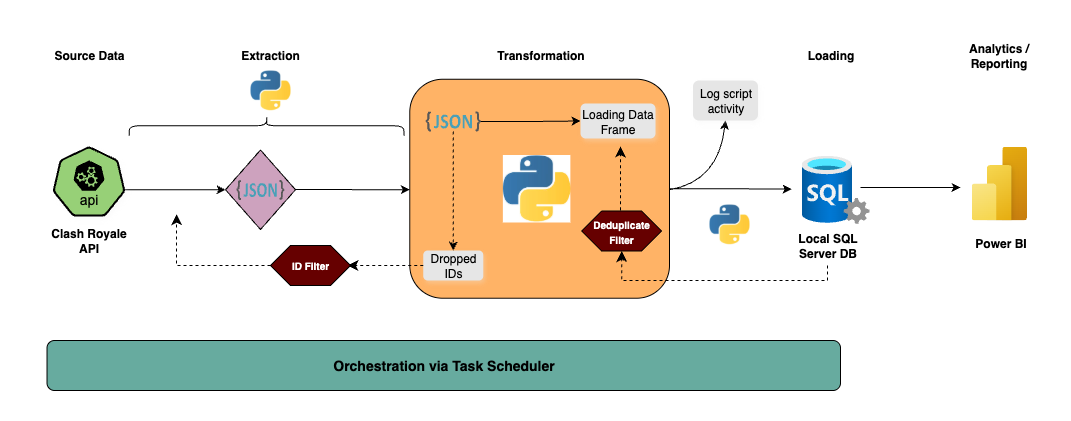

The diagram above was exported from draw.io. Its source (the exported page's mxGraphModel, read from the mxfile embedded in the PNG):
<mxGraphModel dx="2276" dy="790" grid="1" gridSize="10" guides="1" tooltips="1" connect="1" arrows="1" fold="1" page="1" pageScale="1" pageWidth="850" pageHeight="1100" background="none" math="0" shadow="0">
  <root>
    <mxCell id="0" />
    <mxCell id="1" parent="0" />
    <mxCell id="3Hj2cdgr7c9HcA74D6Cs-30" value="" style="rounded=0;whiteSpace=wrap;html=1;fillColor=light-dark(#FFFFFF,#FFFFFF);" parent="1" vertex="1">
      <mxGeometry x="-180" y="30" width="1070" height="420" as="geometry" />
    </mxCell>
    <mxCell id="3Hj2cdgr7c9HcA74D6Cs-10" value="" style="rounded=1;whiteSpace=wrap;html=1;fillColor=light-dark(#FFFFFF,#FFB366);strokeColor=light-dark(#000000,#000000);" parent="1" vertex="1">
      <mxGeometry x="229.25" y="108.75" width="259.75" height="219" as="geometry" />
    </mxCell>
    <mxCell id="yrFfA0MpSbUqtYYMnsFx-5" value="" style="edgeStyle=orthogonalEdgeStyle;rounded=0;orthogonalLoop=1;jettySize=auto;html=1;strokeColor=light-dark(#000000,#000000);exitX=0.938;exitY=0.498;exitDx=0;exitDy=0;exitPerimeter=0;entryX=0;entryY=0.5;entryDx=0;entryDy=0;" parent="1" target="3Hj2cdgr7c9HcA74D6Cs-14" edge="1">
      <mxGeometry relative="1" as="geometry">
        <mxPoint x="-59.56104000000005" y="215.86000000000013" as="sourcePoint" />
        <mxPoint x="36" y="219" as="targetPoint" />
        <Array as="points">
          <mxPoint x="-60" y="219" />
        </Array>
      </mxGeometry>
    </mxCell>
    <mxCell id="yrFfA0MpSbUqtYYMnsFx-2" value="" style="aspect=fixed;sketch=0;html=1;dashed=0;whitespace=wrap;verticalLabelPosition=bottom;verticalAlign=top;fillColor=light-dark(#FFFFFF,#97D077);strokeColor=light-dark(#000000,#000000);points=[[0.005,0.63,0],[0.1,0.2,0],[0.9,0.2,0],[0.5,0,0],[0.995,0.63,0],[0.72,0.99,0],[0.5,1,0],[0.28,0.99,0]];shape=mxgraph.kubernetes.icon2;kubernetesLabel=1;prIcon=api;shadow=1;fontStyle=0" parent="1" vertex="1">
      <mxGeometry x="-127.96" y="176" width="72.92" height="70" as="geometry" />
    </mxCell>
    <mxCell id="yrFfA0MpSbUqtYYMnsFx-3" value="&lt;b&gt;&lt;font style=&quot;color: light-dark(rgb(0, 0, 0), rgb(0, 0, 0));&quot;&gt;Clash Royale API&lt;/font&gt;&lt;/b&gt;" style="text;html=1;align=center;verticalAlign=middle;whiteSpace=wrap;rounded=0;" parent="1" vertex="1">
      <mxGeometry x="-134" y="255" width="85" height="30" as="geometry" />
    </mxCell>
    <mxCell id="3Hj2cdgr7c9HcA74D6Cs-2" style="edgeStyle=orthogonalEdgeStyle;rounded=0;orthogonalLoop=1;jettySize=auto;html=1;strokeColor=light-dark(#000000,#000000);" parent="1" edge="1">
      <mxGeometry relative="1" as="geometry">
        <mxPoint x="680" y="217" as="sourcePoint" />
        <mxPoint x="780" y="217" as="targetPoint" />
      </mxGeometry>
    </mxCell>
    <mxCell id="yrFfA0MpSbUqtYYMnsFx-11" value="&lt;b&gt;&lt;font style=&quot;color: light-dark(rgb(0, 0, 0), rgb(0, 0, 0));&quot;&gt;Local SQL Server DB&lt;/font&gt;&lt;/b&gt;" style="text;html=1;align=center;verticalAlign=middle;whiteSpace=wrap;rounded=0;" parent="1" vertex="1">
      <mxGeometry x="605" y="260" width="85" height="30" as="geometry" />
    </mxCell>
    <mxCell id="3Hj2cdgr7c9HcA74D6Cs-1" value="" style="image;aspect=fixed;html=1;points=[];align=center;fontSize=12;image=img/lib/azure2/power_platform/PowerBI.svg;" parent="1" vertex="1">
      <mxGeometry x="791" y="176" width="55.5" height="74" as="geometry" />
    </mxCell>
    <mxCell id="3Hj2cdgr7c9HcA74D6Cs-3" value="&lt;b&gt;&lt;font style=&quot;color: light-dark(rgb(0, 0, 0), rgb(0, 0, 0));&quot;&gt;Power BI&lt;/font&gt;&lt;/b&gt;" style="text;html=1;align=center;verticalAlign=middle;whiteSpace=wrap;rounded=0;" parent="1" vertex="1">
      <mxGeometry x="778" y="258" width="85" height="30" as="geometry" />
    </mxCell>
    <mxCell id="3Hj2cdgr7c9HcA74D6Cs-4" value="&lt;font style=&quot;color: light-dark(rgb(0, 0, 0), rgb(0, 0, 0));&quot;&gt;Extraction&lt;/font&gt;" style="text;html=1;align=center;verticalAlign=middle;whiteSpace=wrap;rounded=0;fontStyle=1" parent="1" vertex="1">
      <mxGeometry x="60.00000000000003" y="70" width="60" height="30" as="geometry" />
    </mxCell>
    <mxCell id="3Hj2cdgr7c9HcA74D6Cs-5" value="&lt;b&gt;&lt;font style=&quot;color: light-dark(rgb(0, 0, 0), rgb(0, 0, 0));&quot;&gt;Loading&lt;/font&gt;&lt;/b&gt;" style="text;html=1;align=center;verticalAlign=middle;whiteSpace=wrap;rounded=0;" parent="1" vertex="1">
      <mxGeometry x="608" y="70" width="85" height="30" as="geometry" />
    </mxCell>
    <mxCell id="3Hj2cdgr7c9HcA74D6Cs-6" value="&lt;span&gt;&lt;font style=&quot;color: light-dark(rgb(0, 0, 0), rgb(0, 0, 0));&quot;&gt;Transformation&lt;/font&gt;&lt;/span&gt;" style="text;html=1;align=center;verticalAlign=middle;whiteSpace=wrap;rounded=0;fontStyle=1" parent="1" vertex="1">
      <mxGeometry x="317.62" y="70" width="85" height="30" as="geometry" />
    </mxCell>
    <mxCell id="3Hj2cdgr7c9HcA74D6Cs-11" value="" style="dashed=0;outlineConnect=0;html=1;align=center;labelPosition=center;verticalLabelPosition=bottom;verticalAlign=top;shape=mxgraph.weblogos.json_2" parent="1" vertex="1">
      <mxGeometry x="245.25" y="141" width="55" height="20" as="geometry" />
    </mxCell>
    <mxCell id="3Hj2cdgr7c9HcA74D6Cs-13" value="&lt;font style=&quot;color: light-dark(rgb(0, 0, 0), rgb(0, 0, 0));&quot;&gt;Dropped IDs&lt;/font&gt;" style="text;html=1;align=center;verticalAlign=middle;whiteSpace=wrap;rounded=1;fillColor=light-dark(transparent,#E6E6E6);shadow=1;" parent="1" vertex="1">
      <mxGeometry x="242.75" y="280" width="60" height="30" as="geometry" />
    </mxCell>
    <mxCell id="3Hj2cdgr7c9HcA74D6Cs-15" value="" style="group;fontStyle=1" parent="1" vertex="1" connectable="0">
      <mxGeometry x="45" y="179.5" width="70" height="79.5" as="geometry" />
    </mxCell>
    <mxCell id="3Hj2cdgr7c9HcA74D6Cs-14" value="" style="rhombus;whiteSpace=wrap;html=1;fillColor=light-dark(#FFFFFF,#CDA2BE);strokeColor=light-dark(#000000,#000000);fontStyle=1" parent="3Hj2cdgr7c9HcA74D6Cs-15" vertex="1">
      <mxGeometry width="70.00000000000001" height="79.5" as="geometry" />
    </mxCell>
    <mxCell id="yrFfA0MpSbUqtYYMnsFx-12" value="" style="dashed=0;outlineConnect=0;html=1;align=center;labelPosition=center;verticalLabelPosition=bottom;verticalAlign=top;shape=mxgraph.weblogos.json_2" parent="3Hj2cdgr7c9HcA74D6Cs-15" vertex="1">
      <mxGeometry x="11" y="30" width="47.76" height="20" as="geometry" />
    </mxCell>
    <mxCell id="3Hj2cdgr7c9HcA74D6Cs-20" value="" style="edgeStyle=segmentEdgeStyle;endArrow=classic;html=1;curved=0;rounded=0;endSize=8;startSize=8;dashed=1;strokeColor=light-dark(#000000,#000000);exitX=0;exitY=0.5;exitDx=0;exitDy=0;" parent="1" source="3Hj2cdgr7c9HcA74D6Cs-35" edge="1">
      <mxGeometry width="50" height="50" relative="1" as="geometry">
        <mxPoint x="242.75" y="292" as="sourcePoint" />
        <mxPoint x="-4" y="243.73" as="targetPoint" />
      </mxGeometry>
    </mxCell>
    <mxCell id="3Hj2cdgr7c9HcA74D6Cs-22" value="" style="endArrow=classic;html=1;rounded=0;dashed=1;entryX=0.5;entryY=0;entryDx=0;entryDy=0;strokeColor=light-dark(#000000,#000000);fillColor=light-dark(#000000,#000000);" parent="1" source="3Hj2cdgr7c9HcA74D6Cs-11" target="3Hj2cdgr7c9HcA74D6Cs-13" edge="1">
      <mxGeometry width="50" height="50" relative="1" as="geometry">
        <mxPoint x="272.7471044721742" y="239.21000000000004" as="sourcePoint" />
        <mxPoint x="272" y="256" as="targetPoint" />
      </mxGeometry>
    </mxCell>
    <mxCell id="3Hj2cdgr7c9HcA74D6Cs-28" value="" style="shape=image;imageAspect=0;aspect=fixed;verticalLabelPosition=bottom;verticalAlign=top;image=data:image/jpeg,(base64 omitted: 7852 chars);fillColor=light-dark(#FFFFFF,transparent);" parent="1" vertex="1">
      <mxGeometry x="322.37" y="184.5" width="67.5" height="67.5" as="geometry" />
    </mxCell>
    <mxCell id="3Hj2cdgr7c9HcA74D6Cs-29" value="&lt;font style=&quot;color: light-dark(rgb(0, 0, 0), rgb(0, 0, 0));&quot;&gt;Source Data&lt;/font&gt;" style="text;html=1;align=center;verticalAlign=middle;whiteSpace=wrap;rounded=0;fontStyle=1" parent="1" vertex="1">
      <mxGeometry x="-133.48000000000002" y="70" width="83.96" height="30" as="geometry" />
    </mxCell>
    <mxCell id="3Hj2cdgr7c9HcA74D6Cs-34" value="&lt;font style=&quot;color: light-dark(rgb(0, 0, 0), rgb(0, 0, 0));&quot;&gt;Loading Data Frame&lt;/font&gt;" style="text;html=1;align=center;verticalAlign=middle;whiteSpace=wrap;rounded=1;fillColor=light-dark(transparent,#E6E6E6);shadow=1;" parent="1" vertex="1">
      <mxGeometry x="400" y="133" width="75" height="35" as="geometry" />
    </mxCell>
    <mxCell id="3Hj2cdgr7c9HcA74D6Cs-37" style="edgeStyle=orthogonalEdgeStyle;rounded=0;orthogonalLoop=1;jettySize=auto;html=1;strokeColor=light-dark(#000000,#000000);entryX=0;entryY=0.5;entryDx=0;entryDy=0;" parent="1" source="3Hj2cdgr7c9HcA74D6Cs-11" target="3Hj2cdgr7c9HcA74D6Cs-34" edge="1">
      <mxGeometry relative="1" as="geometry">
        <mxPoint x="308.13" y="150.44" as="sourcePoint" />
        <mxPoint x="376" y="151" as="targetPoint" />
        <Array as="points" />
      </mxGeometry>
    </mxCell>
    <mxCell id="3Hj2cdgr7c9HcA74D6Cs-39" value="" style="shape=image;imageAspect=0;aspect=fixed;verticalLabelPosition=bottom;verticalAlign=top;image=data:image/jpeg,(base64 omitted: 7852 chars);fillColor=light-dark(#FFFFFF,transparent);" parent="1" vertex="1">
      <mxGeometry x="70" y="100" width="40" height="40" as="geometry" />
    </mxCell>
    <mxCell id="3Hj2cdgr7c9HcA74D6Cs-44" value="" style="edgeStyle=orthogonalEdgeStyle;rounded=0;orthogonalLoop=1;jettySize=auto;html=1;strokeColor=light-dark(#000000,#000000);entryX=-0.042;entryY=0.475;entryDx=0;entryDy=0;entryPerimeter=0;" parent="1" source="3Hj2cdgr7c9HcA74D6Cs-10" edge="1">
      <mxGeometry relative="1" as="geometry">
        <mxPoint x="490" y="219" as="sourcePoint" />
        <mxPoint x="611.1440000000002" y="218.54999999999973" as="targetPoint" />
      </mxGeometry>
    </mxCell>
    <mxCell id="yrFfA0MpSbUqtYYMnsFx-10" value="" style="image;aspect=fixed;html=1;points=[];align=center;fontSize=12;image=img/lib/azure2/databases/SQL_Server.svg;" parent="1" vertex="1">
      <mxGeometry x="621" y="185.25" width="68" height="68" as="geometry" />
    </mxCell>
    <mxCell id="3Hj2cdgr7c9HcA74D6Cs-45" value="&lt;b&gt;&lt;font style=&quot;color: light-dark(rgb(0, 0, 0), rgb(0, 0, 0));&quot;&gt;Analytics / Reporting&lt;/font&gt;&lt;/b&gt;" style="text;html=1;align=center;verticalAlign=middle;whiteSpace=wrap;rounded=0;" parent="1" vertex="1">
      <mxGeometry x="776.25" y="70" width="85" height="30" as="geometry" />
    </mxCell>
    <mxCell id="3Hj2cdgr7c9HcA74D6Cs-47" value="" style="shape=image;imageAspect=0;aspect=fixed;verticalLabelPosition=bottom;verticalAlign=top;image=data:image/jpeg,(base64 omitted: 7852 chars);fillColor=light-dark(#FFFFFF,transparent);" parent="1" vertex="1">
      <mxGeometry x="529" y="234" width="40" height="40" as="geometry" />
    </mxCell>
    <mxCell id="3Hj2cdgr7c9HcA74D6Cs-48" value="" style="edgeStyle=segmentEdgeStyle;endArrow=classic;html=1;curved=0;rounded=0;endSize=8;startSize=8;dashed=1;strokeColor=light-dark(#000000,#000000);exitX=0.5;exitY=1;exitDx=0;exitDy=0;" parent="1" source="3Hj2cdgr7c9HcA74D6Cs-49" edge="1">
      <mxGeometry width="50" height="50" relative="1" as="geometry">
        <mxPoint x="686.75" y="224.26999999999998" as="sourcePoint" />
        <mxPoint x="440" y="176" as="targetPoint" />
        <Array as="points" />
      </mxGeometry>
    </mxCell>
    <mxCell id="3Hj2cdgr7c9HcA74D6Cs-50" value="" style="edgeStyle=segmentEdgeStyle;endArrow=classic;html=1;curved=0;rounded=0;endSize=8;startSize=8;dashed=1;strokeColor=light-dark(#000000,#000000);entryX=0.5;entryY=1;entryDx=0;entryDy=0;" parent="1" target="3Hj2cdgr7c9HcA74D6Cs-49" edge="1">
      <mxGeometry width="50" height="50" relative="1" as="geometry">
        <mxPoint x="647" y="295" as="sourcePoint" />
        <mxPoint x="430" y="295" as="targetPoint" />
        <Array as="points">
          <mxPoint x="647" y="310" />
          <mxPoint x="441" y="310" />
        </Array>
      </mxGeometry>
    </mxCell>
    <mxCell id="3Hj2cdgr7c9HcA74D6Cs-49" value="&lt;b&gt;&lt;font style=&quot;font-size: 10px;&quot;&gt;Deduplicate Filter&lt;/font&gt;&lt;/b&gt;" style="shape=hexagon;perimeter=hexagonPerimeter2;whiteSpace=wrap;html=1;fixedSize=1;fillColor=light-dark(#FFFFFF,#660000);strokeColor=light-dark(#000000,#000000);" parent="1" vertex="1">
      <mxGeometry x="401.25" y="240.5" width="80" height="40" as="geometry" />
    </mxCell>
    <mxCell id="3Hj2cdgr7c9HcA74D6Cs-51" value="" style="edgeStyle=segmentEdgeStyle;endArrow=classic;html=1;curved=0;rounded=0;endSize=8;startSize=8;dashed=1;strokeColor=light-dark(#000000,#000000);exitX=0;exitY=0.5;exitDx=0;exitDy=0;" parent="1" edge="1">
      <mxGeometry width="50" height="50" relative="1" as="geometry">
        <mxPoint x="242.75" y="295" as="sourcePoint" />
        <mxPoint x="167" y="295" as="targetPoint" />
      </mxGeometry>
    </mxCell>
    <mxCell id="3Hj2cdgr7c9HcA74D6Cs-35" value="&lt;span&gt;&lt;font style=&quot;font-size: 10px;&quot;&gt;ID Filter&lt;/font&gt;&lt;/span&gt;" style="shape=hexagon;perimeter=hexagonPerimeter2;whiteSpace=wrap;html=1;fixedSize=1;fillColor=light-dark(#FFFFFF,#660000);strokeColor=light-dark(#000000,#000000);fontStyle=1" parent="1" vertex="1">
      <mxGeometry x="90" y="275" width="80" height="40" as="geometry" />
    </mxCell>
    <mxCell id="3Hj2cdgr7c9HcA74D6Cs-52" value="" style="shape=curlyBracket;whiteSpace=wrap;html=1;rounded=1;flipH=1;labelPosition=right;verticalLabelPosition=middle;align=left;verticalAlign=middle;size=0.5;rotation=-90;fillColor=light-dark(#000000,#000000);strokeColor=light-dark(#000000,#000000);" parent="1" vertex="1">
      <mxGeometry x="76.13" y="17.87" width="20" height="274.75" as="geometry" />
    </mxCell>
    <mxCell id="3Hj2cdgr7c9HcA74D6Cs-53" value="" style="curved=1;endArrow=classic;html=1;rounded=0;strokeColor=light-dark(#000000,#000000);entryX=0.5;entryY=1;entryDx=0;entryDy=0;exitX=1;exitY=0.5;exitDx=0;exitDy=0;" parent="1" edge="1">
      <mxGeometry width="50" height="50" relative="1" as="geometry">
        <mxPoint x="489.00000000000045" y="219.25" as="sourcePoint" />
        <mxPoint x="545" y="150" as="targetPoint" />
        <Array as="points">
          <mxPoint x="538" y="211" />
        </Array>
      </mxGeometry>
    </mxCell>
    <mxCell id="3Hj2cdgr7c9HcA74D6Cs-54" value="&lt;font style=&quot;color: light-dark(rgb(0, 0, 0), rgb(0, 0, 0));&quot;&gt;Log script activity&lt;/font&gt;" style="text;html=1;align=center;verticalAlign=middle;whiteSpace=wrap;rounded=1;fillColor=light-dark(transparent,#E6E6E6);shadow=1;" parent="1" vertex="1">
      <mxGeometry x="512.5" y="110" width="65" height="40" as="geometry" />
    </mxCell>
    <mxCell id="3Hj2cdgr7c9HcA74D6Cs-56" value="&lt;font style=&quot;color: light-dark(rgb(0, 0, 0), rgb(0, 0, 0));&quot;&gt;Orchestration via Task Scheduler&lt;/font&gt;" style="rounded=1;whiteSpace=wrap;html=1;fillColor=light-dark(#FFFFFF,#67AB9F);fontSize=14;fontStyle=1;strokeColor=light-dark(#000000,#000000);" parent="1" vertex="1">
      <mxGeometry x="-133.48" y="370" width="793.48" height="50" as="geometry" />
    </mxCell>
    <mxCell id="3Hj2cdgr7c9HcA74D6Cs-57" value="" style="edgeStyle=orthogonalEdgeStyle;rounded=0;orthogonalLoop=1;jettySize=auto;html=1;strokeColor=light-dark(#000000,#000000);entryX=0;entryY=0.5;entryDx=0;entryDy=0;" parent="1" edge="1">
      <mxGeometry relative="1" as="geometry">
        <mxPoint x="130" y="219" as="sourcePoint" />
        <mxPoint x="229.25" y="219.25" as="targetPoint" />
        <Array as="points">
          <mxPoint x="115" y="220" />
        </Array>
      </mxGeometry>
    </mxCell>
  </root>
</mxGraphModel>